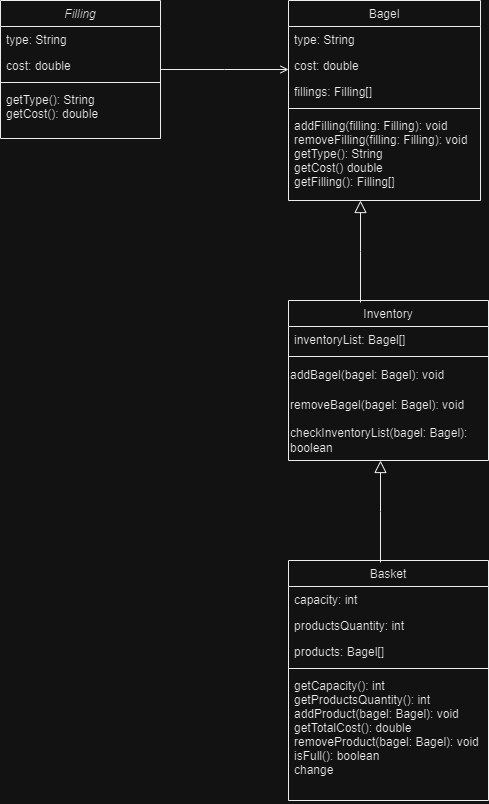

The diagram above was exported from draw.io. Its source (the exported page's mxGraphModel, read from the mxfile embedded in the PNG):
<mxGraphModel dx="1120" dy="484" grid="1" gridSize="10" guides="1" tooltips="1" connect="1" arrows="1" fold="1" page="1" pageScale="1" pageWidth="827" pageHeight="1169" math="0" shadow="0">
  <root>
    <mxCell id="WIyWlLk6GJQsqaUBKTNV-0" />
    <mxCell id="WIyWlLk6GJQsqaUBKTNV-1" parent="WIyWlLk6GJQsqaUBKTNV-0" />
    <mxCell id="zkfFHV4jXpPFQw0GAbJ--0" value="Filling" style="swimlane;fontStyle=2;align=center;verticalAlign=top;childLayout=stackLayout;horizontal=1;startSize=26;horizontalStack=0;resizeParent=1;resizeLast=0;collapsible=1;marginBottom=0;rounded=0;shadow=0;strokeWidth=1;" parent="WIyWlLk6GJQsqaUBKTNV-1" vertex="1">
      <mxGeometry x="220" y="120" width="160" height="138" as="geometry">
        <mxRectangle x="220" y="120" width="160" height="26" as="alternateBounds" />
      </mxGeometry>
    </mxCell>
    <mxCell id="zkfFHV4jXpPFQw0GAbJ--1" value="type: String" style="text;align=left;verticalAlign=top;spacingLeft=4;spacingRight=4;overflow=hidden;rotatable=0;points=[[0,0.5],[1,0.5]];portConstraint=eastwest;" parent="zkfFHV4jXpPFQw0GAbJ--0" vertex="1">
      <mxGeometry y="26" width="160" height="26" as="geometry" />
    </mxCell>
    <mxCell id="zkfFHV4jXpPFQw0GAbJ--2" value="cost: double" style="text;align=left;verticalAlign=top;spacingLeft=4;spacingRight=4;overflow=hidden;rotatable=0;points=[[0,0.5],[1,0.5]];portConstraint=eastwest;rounded=0;shadow=0;html=0;" parent="zkfFHV4jXpPFQw0GAbJ--0" vertex="1">
      <mxGeometry y="52" width="160" height="26" as="geometry" />
    </mxCell>
    <mxCell id="zkfFHV4jXpPFQw0GAbJ--4" value="" style="line;html=1;strokeWidth=1;align=left;verticalAlign=middle;spacingTop=-1;spacingLeft=3;spacingRight=3;rotatable=0;labelPosition=right;points=[];portConstraint=eastwest;" parent="zkfFHV4jXpPFQw0GAbJ--0" vertex="1">
      <mxGeometry y="78" width="160" height="8" as="geometry" />
    </mxCell>
    <mxCell id="zkfFHV4jXpPFQw0GAbJ--5" value="getType(): String&#10;getCost(): double" style="text;align=left;verticalAlign=top;spacingLeft=4;spacingRight=4;overflow=hidden;rotatable=0;points=[[0,0.5],[1,0.5]];portConstraint=eastwest;" parent="zkfFHV4jXpPFQw0GAbJ--0" vertex="1">
      <mxGeometry y="86" width="160" height="34" as="geometry" />
    </mxCell>
    <mxCell id="zkfFHV4jXpPFQw0GAbJ--13" value="Inventory" style="swimlane;fontStyle=0;align=center;verticalAlign=top;childLayout=stackLayout;horizontal=1;startSize=26;horizontalStack=0;resizeParent=1;resizeLast=0;collapsible=1;marginBottom=0;rounded=0;shadow=0;strokeWidth=1;" parent="WIyWlLk6GJQsqaUBKTNV-1" vertex="1">
      <mxGeometry x="508" y="420" width="200" height="160" as="geometry">
        <mxRectangle x="340" y="380" width="170" height="26" as="alternateBounds" />
      </mxGeometry>
    </mxCell>
    <mxCell id="zkfFHV4jXpPFQw0GAbJ--14" value="inventoryList: Bagel[]" style="text;align=left;verticalAlign=top;spacingLeft=4;spacingRight=4;overflow=hidden;rotatable=0;points=[[0,0.5],[1,0.5]];portConstraint=eastwest;" parent="zkfFHV4jXpPFQw0GAbJ--13" vertex="1">
      <mxGeometry y="26" width="200" height="26" as="geometry" />
    </mxCell>
    <mxCell id="zkfFHV4jXpPFQw0GAbJ--15" value="" style="line;html=1;strokeWidth=1;align=left;verticalAlign=middle;spacingTop=-1;spacingLeft=3;spacingRight=3;rotatable=0;labelPosition=right;points=[];portConstraint=eastwest;" parent="zkfFHV4jXpPFQw0GAbJ--13" vertex="1">
      <mxGeometry y="52" width="200" height="8" as="geometry" />
    </mxCell>
    <mxCell id="KJt1gE5JvnU25wd0guHV-1" value="addBagel(bagel: Bagel): void&lt;br&gt;" style="text;html=1;align=left;verticalAlign=middle;resizable=0;points=[];autosize=1;strokeColor=none;fillColor=none;" vertex="1" parent="zkfFHV4jXpPFQw0GAbJ--13">
      <mxGeometry y="60" width="200" height="30" as="geometry" />
    </mxCell>
    <mxCell id="KJt1gE5JvnU25wd0guHV-2" value="removeBagel(bagel: Bagel): void" style="text;html=1;align=left;verticalAlign=middle;resizable=0;points=[];autosize=1;strokeColor=none;fillColor=none;" vertex="1" parent="zkfFHV4jXpPFQw0GAbJ--13">
      <mxGeometry y="90" width="200" height="30" as="geometry" />
    </mxCell>
    <mxCell id="KJt1gE5JvnU25wd0guHV-3" value="checkInventoryList(bagel: Bagel):&amp;nbsp;&lt;br&gt;boolean" style="text;html=1;align=left;verticalAlign=middle;resizable=0;points=[];autosize=1;strokeColor=none;fillColor=none;" vertex="1" parent="zkfFHV4jXpPFQw0GAbJ--13">
      <mxGeometry y="120" width="200" height="40" as="geometry" />
    </mxCell>
    <mxCell id="zkfFHV4jXpPFQw0GAbJ--16" value="" style="endArrow=block;endSize=10;endFill=0;shadow=0;strokeWidth=1;rounded=0;edgeStyle=elbowEdgeStyle;elbow=vertical;" parent="WIyWlLk6GJQsqaUBKTNV-1" edge="1">
      <mxGeometry width="160" relative="1" as="geometry">
        <mxPoint x="580" y="422" as="sourcePoint" />
        <mxPoint x="580" y="320" as="targetPoint" />
        <Array as="points">
          <mxPoint x="580" y="371" />
        </Array>
      </mxGeometry>
    </mxCell>
    <mxCell id="zkfFHV4jXpPFQw0GAbJ--17" value="Bagel" style="swimlane;fontStyle=0;align=center;verticalAlign=top;childLayout=stackLayout;horizontal=1;startSize=26;horizontalStack=0;resizeParent=1;resizeLast=0;collapsible=1;marginBottom=0;rounded=0;shadow=0;strokeWidth=1;" parent="WIyWlLk6GJQsqaUBKTNV-1" vertex="1">
      <mxGeometry x="508" y="120" width="192" height="200" as="geometry">
        <mxRectangle x="550" y="140" width="160" height="26" as="alternateBounds" />
      </mxGeometry>
    </mxCell>
    <mxCell id="zkfFHV4jXpPFQw0GAbJ--18" value="type: String" style="text;align=left;verticalAlign=top;spacingLeft=4;spacingRight=4;overflow=hidden;rotatable=0;points=[[0,0.5],[1,0.5]];portConstraint=eastwest;" parent="zkfFHV4jXpPFQw0GAbJ--17" vertex="1">
      <mxGeometry y="26" width="192" height="26" as="geometry" />
    </mxCell>
    <mxCell id="zkfFHV4jXpPFQw0GAbJ--19" value="cost: double" style="text;align=left;verticalAlign=top;spacingLeft=4;spacingRight=4;overflow=hidden;rotatable=0;points=[[0,0.5],[1,0.5]];portConstraint=eastwest;rounded=0;shadow=0;html=0;" parent="zkfFHV4jXpPFQw0GAbJ--17" vertex="1">
      <mxGeometry y="52" width="192" height="26" as="geometry" />
    </mxCell>
    <mxCell id="zkfFHV4jXpPFQw0GAbJ--20" value="fillings: Filling[]" style="text;align=left;verticalAlign=top;spacingLeft=4;spacingRight=4;overflow=hidden;rotatable=0;points=[[0,0.5],[1,0.5]];portConstraint=eastwest;rounded=0;shadow=0;html=0;" parent="zkfFHV4jXpPFQw0GAbJ--17" vertex="1">
      <mxGeometry y="78" width="192" height="26" as="geometry" />
    </mxCell>
    <mxCell id="zkfFHV4jXpPFQw0GAbJ--23" value="" style="line;html=1;strokeWidth=1;align=left;verticalAlign=middle;spacingTop=-1;spacingLeft=3;spacingRight=3;rotatable=0;labelPosition=right;points=[];portConstraint=eastwest;" parent="zkfFHV4jXpPFQw0GAbJ--17" vertex="1">
      <mxGeometry y="104" width="192" height="8" as="geometry" />
    </mxCell>
    <mxCell id="zkfFHV4jXpPFQw0GAbJ--24" value="addFilling(filling: Filling): void&#10;removeFilling(filling: Filling): void&#10;getType(): String&#10;getCost() double&#10;getFilling(): Filling[]&#10;" style="text;align=left;verticalAlign=top;spacingLeft=4;spacingRight=4;overflow=hidden;rotatable=0;points=[[0,0.5],[1,0.5]];portConstraint=eastwest;" parent="zkfFHV4jXpPFQw0GAbJ--17" vertex="1">
      <mxGeometry y="112" width="192" height="88" as="geometry" />
    </mxCell>
    <mxCell id="zkfFHV4jXpPFQw0GAbJ--26" value="" style="endArrow=open;shadow=0;strokeWidth=1;rounded=0;endFill=1;edgeStyle=elbowEdgeStyle;elbow=vertical;" parent="WIyWlLk6GJQsqaUBKTNV-1" source="zkfFHV4jXpPFQw0GAbJ--0" target="zkfFHV4jXpPFQw0GAbJ--17" edge="1">
      <mxGeometry x="0.5" y="41" relative="1" as="geometry">
        <mxPoint x="380" y="192" as="sourcePoint" />
        <mxPoint x="540" y="192" as="targetPoint" />
        <mxPoint x="-40" y="32" as="offset" />
      </mxGeometry>
    </mxCell>
    <mxCell id="zkfFHV4jXpPFQw0GAbJ--27" value="" style="resizable=0;align=left;verticalAlign=bottom;labelBackgroundColor=none;fontSize=12;" parent="zkfFHV4jXpPFQw0GAbJ--26" connectable="0" vertex="1">
      <mxGeometry x="-1" relative="1" as="geometry">
        <mxPoint y="4" as="offset" />
      </mxGeometry>
    </mxCell>
    <mxCell id="zkfFHV4jXpPFQw0GAbJ--28" value="" style="resizable=0;align=right;verticalAlign=bottom;labelBackgroundColor=none;fontSize=12;" parent="zkfFHV4jXpPFQw0GAbJ--26" connectable="0" vertex="1">
      <mxGeometry x="1" relative="1" as="geometry">
        <mxPoint x="-7" y="4" as="offset" />
      </mxGeometry>
    </mxCell>
    <mxCell id="KJt1gE5JvnU25wd0guHV-6" value="Basket" style="swimlane;fontStyle=0;align=center;verticalAlign=top;childLayout=stackLayout;horizontal=1;startSize=26;horizontalStack=0;resizeParent=1;resizeLast=0;collapsible=1;marginBottom=0;rounded=0;shadow=0;strokeWidth=1;" vertex="1" parent="WIyWlLk6GJQsqaUBKTNV-1">
      <mxGeometry x="508" y="680" width="200" height="240" as="geometry">
        <mxRectangle x="550" y="140" width="160" height="26" as="alternateBounds" />
      </mxGeometry>
    </mxCell>
    <mxCell id="KJt1gE5JvnU25wd0guHV-7" value="capacity: int" style="text;align=left;verticalAlign=top;spacingLeft=4;spacingRight=4;overflow=hidden;rotatable=0;points=[[0,0.5],[1,0.5]];portConstraint=eastwest;" vertex="1" parent="KJt1gE5JvnU25wd0guHV-6">
      <mxGeometry y="26" width="200" height="26" as="geometry" />
    </mxCell>
    <mxCell id="KJt1gE5JvnU25wd0guHV-8" value="productsQuantity: int" style="text;align=left;verticalAlign=top;spacingLeft=4;spacingRight=4;overflow=hidden;rotatable=0;points=[[0,0.5],[1,0.5]];portConstraint=eastwest;rounded=0;shadow=0;html=0;" vertex="1" parent="KJt1gE5JvnU25wd0guHV-6">
      <mxGeometry y="52" width="200" height="26" as="geometry" />
    </mxCell>
    <mxCell id="KJt1gE5JvnU25wd0guHV-9" value="products: Bagel[]" style="text;align=left;verticalAlign=top;spacingLeft=4;spacingRight=4;overflow=hidden;rotatable=0;points=[[0,0.5],[1,0.5]];portConstraint=eastwest;rounded=0;shadow=0;html=0;" vertex="1" parent="KJt1gE5JvnU25wd0guHV-6">
      <mxGeometry y="78" width="200" height="26" as="geometry" />
    </mxCell>
    <mxCell id="KJt1gE5JvnU25wd0guHV-10" value="" style="line;html=1;strokeWidth=1;align=left;verticalAlign=middle;spacingTop=-1;spacingLeft=3;spacingRight=3;rotatable=0;labelPosition=right;points=[];portConstraint=eastwest;" vertex="1" parent="KJt1gE5JvnU25wd0guHV-6">
      <mxGeometry y="104" width="200" height="8" as="geometry" />
    </mxCell>
    <mxCell id="KJt1gE5JvnU25wd0guHV-11" value="getCapacity(): int&#10;getProductsQuantity(): int&#10;addProduct(bagel: Bagel): void&#10;getTotalCost(): double&#10;removeProduct(bagel: Bagel): void&#10;isFull(): boolean&#10;change" style="text;align=left;verticalAlign=top;spacingLeft=4;spacingRight=4;overflow=hidden;rotatable=0;points=[[0,0.5],[1,0.5]];portConstraint=eastwest;" vertex="1" parent="KJt1gE5JvnU25wd0guHV-6">
      <mxGeometry y="112" width="200" height="128" as="geometry" />
    </mxCell>
    <mxCell id="KJt1gE5JvnU25wd0guHV-14" value="" style="endArrow=block;endSize=10;endFill=0;shadow=0;strokeWidth=1;rounded=0;edgeStyle=elbowEdgeStyle;elbow=vertical;" edge="1" parent="WIyWlLk6GJQsqaUBKTNV-1">
      <mxGeometry width="160" relative="1" as="geometry">
        <mxPoint x="600" y="682" as="sourcePoint" />
        <mxPoint x="600" y="580" as="targetPoint" />
        <Array as="points">
          <mxPoint x="600" y="631" />
        </Array>
      </mxGeometry>
    </mxCell>
  </root>
</mxGraphModel>